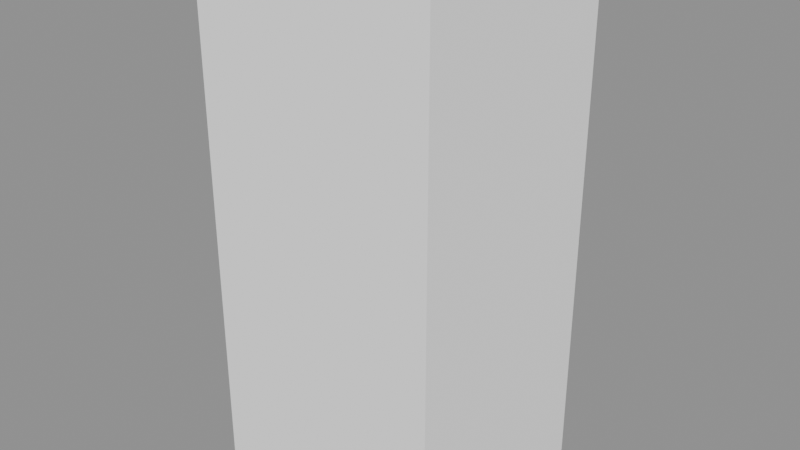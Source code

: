 # Source: background_part_019_v0.1.blend  (saved by Blender 5.2.45; exported with 4.5.12 LTS)
import bpy
from mathutils import Matrix  # noqa: F401  (used for matrix-valued properties, if any)

bpy.ops.wm.read_factory_settings(use_empty=True)
scene = bpy.context.scene
scene.name = 'Scene'

# ---- collections
col_background_part_019 = bpy.data.collections.new('background_part_019'); scene.collection.children.link(col_background_part_019)

# ---- materials (node trees are filled in below, after node groups)
mat_runtime___1__true__false__false__false = bpy.data.materials.new('Runtime_(-1, True, False, False, False)')

# ---- material node trees
mat_runtime___1__true__false__false__false.use_nodes = True; mat_runtime___1__true__false__false__false.node_tree.nodes.clear()
_N = mat_runtime___1__true__false__false__false.node_tree.nodes; _L = mat_runtime___1__true__false__false__false.node_tree.links
n0 = _N.new('ShaderNodeBsdfPrincipled'); n0.name = 'Principled BSDF'; n0.location = (-200, 100)
n0.inputs[2].default_value = 0.96
n0.inputs[10].default_value = 0.005
n1 = _N.new('ShaderNodeOutputMaterial'); n1.name = 'Material Output'; n1.location = (200, 100)
n2 = _N.new('ShaderNodeVertexColor'); n2.name = 'Color Attribute'; n2.location = (0, 0)
n2.layer_name = 'RuntimeColor'
n3 = _N.new('ShaderNodeObjectInfo'); n3.name = 'Object Info'; n3.location = (0, 0)
n4 = _N.new('ShaderNodeMixRGB'); n4.name = 'Mix (Legacy)'; n4.location = (0, 0)
n4.blend_type = 'MULTIPLY'
n4.inputs[0].default_value = 1.0
_L.new(n0.outputs[0], n1.inputs[0])
_L.new(n2.outputs[0], n4.inputs[1])
_L.new(n3.outputs[1], n4.inputs[2])
_L.new(n4.outputs[0], n0.inputs[0])
n1.is_active_output = True

# ---- meshes
me_runtimegeometry_840 = bpy.data.meshes.new('RuntimeGeometry_840')
me_runtimegeometry_840.from_pydata([(2.3, -2.15, 5.0), (2.3, 2.15, 5.0), (2.3, -2.15, -5.0), (2.3, 2.15, -5.0), (-2.3, 2.15, 5.0), (-2.3, -2.15, 5.0), (-2.3, 2.15, -5.0), (-2.3, -2.15, -5.0), (-2.3, 2.15, 5.0), (2.3, 2.15, 5.0), (-2.3, -2.15, 5.0), (2.3, -2.15, 5.0), (-2.3, -2.15, -5.0), (2.3, -2.15, -5.0), (-2.3, 2.15, -5.0), (2.3, 2.15, -5.0), (-2.3, -2.15, 5.0), (2.3, -2.15, 5.0), (-2.3, -2.15, -5.0), (2.3, -2.15, -5.0), (2.3, 2.15, 5.0), (-2.3, 2.15, 5.0), (2.3, 2.15, -5.0), (-2.3, 2.15, -5.0)], [], [(0, 2, 1), (2, 3, 1), (4, 6, 5), (6, 7, 5), (8, 10, 9), (10, 11, 9), (12, 14, 13), (14, 15, 13), (16, 18, 17), (18, 19, 17), (20, 22, 21), (22, 23, 21)])
_uv = me_runtimegeometry_840.uv_layers.new(name='RuntimeUV')
_uv.uv.foreach_set('vector', [0.0, 1.0, 0.0, 0.0, 1.0, 1.0, 0.0, 0.0, 1.0, 0.0, 1.0, 1.0, 0.0, 1.0, 0.0, 0.0, 1.0, 1.0, 0.0, 0.0, 1.0, 0.0, 1.0, 1.0, 0.0, 1.0, 0.0, 0.0, 1.0, 1.0, 0.0, 0.0, 1.0, 0.0, 1.0, 1.0, 0.0, 1.0, 0.0, 0.0, 1.0, 1.0, 0.0, 0.0, 1.0, 0.0, 1.0, 1.0, 0.0, 1.0, 0.0, 0.0, 1.0, 1.0, 0.0, 0.0, 1.0, 0.0, 1.0, 1.0, 0.0, 1.0, 0.0, 0.0, 1.0, 1.0, 0.0, 0.0, 1.0, 0.0, 1.0, 1.0])
_ca = me_runtimegeometry_840.color_attributes.new('RuntimeColor', 'FLOAT_COLOR', 'POINT')
_ca.data.foreach_set('color', [1.0, 1.0, 1.0, 1.0, 1.0, 1.0, 1.0, 1.0, 1.0, 1.0, 1.0, 1.0, 1.0, 1.0, 1.0, 1.0, 1.0, 1.0, 1.0, 1.0, 1.0, 1.0, 1.0, 1.0, 1.0, 1.0, 1.0, 1.0, 1.0, 1.0, 1.0, 1.0, 1.0, 1.0, 1.0, 1.0, 1.0, 1.0, 1.0, 1.0, 1.0, 1.0, 1.0, 1.0, 1.0, 1.0, 1.0, 1.0, 1.0, 1.0, 1.0, 1.0, 1.0, 1.0, 1.0, 1.0, 1.0, 1.0, 1.0, 1.0, 1.0, 1.0, 1.0, 1.0, 1.0, 1.0, 1.0, 1.0, 1.0, 1.0, 1.0, 1.0, 1.0, 1.0, 1.0, 1.0, 1.0, 1.0, 1.0, 1.0, 1.0, 1.0, 1.0, 1.0, 1.0, 1.0, 1.0, 1.0, 1.0, 1.0, 1.0, 1.0, 1.0, 1.0, 1.0, 1.0])
me_runtimegeometry_840.materials.append(mat_runtime___1__true__false__false__false)
me_runtimegeometry_840.update()
me_runtimegeometry_840.normals_split_custom_set([tuple(v) for v in zip(*[iter([1.0, 0.0, 0.0, 1.0, 0.0, 0.0, 1.0, 0.0, 0.0, 1.0, 0.0, 0.0, 1.0, 0.0, 0.0, 1.0, 0.0, 0.0, -1.0, 0.0, 0.0, -1.0, 0.0, 0.0, -1.0, 0.0, 0.0, -1.0, 0.0, 0.0, -1.0, 0.0, 0.0, -1.0, 0.0, 0.0, 0.0, 0.0, 1.0, 0.0, 0.0, 1.0, 0.0, 0.0, 1.0, 0.0, 0.0, 1.0, 0.0, 0.0, 1.0, 0.0, 0.0, 1.0, 0.0, 0.0, -1.0, 0.0, 0.0, -1.0, 0.0, 0.0, -1.0, 0.0, 0.0, -1.0, 0.0, 0.0, -1.0, 0.0, 0.0, -1.0, 0.0, -1.0, 0.0, 0.0, -1.0, 0.0, 0.0, -1.0, 0.0, 0.0, -1.0, 0.0, 0.0, -1.0, 0.0, 0.0, -1.0, 0.0, 0.0, 1.0, 0.0, 0.0, 1.0, 0.0, 0.0, 1.0, 0.0, 0.0, 1.0, 0.0, 0.0, 1.0, 0.0, 0.0, 1.0, 0.0])] * 3)])

# ---- objects
ob_geometry = bpy.data.objects.new('Geometry', me_runtimegeometry_840)
ob_reference_root__keep_pivot = bpy.data.objects.new('REFERENCE_ROOT__KEEP_PIVOT', None)

# ---- transforms, parenting, visibility, modifiers, constraints
ob_geometry.parent = ob_reference_root__keep_pivot
ob_geometry.location = (0.0, 0.0, 0.0)
ob_geometry.material_slots[0].link = 'OBJECT'; ob_geometry.material_slots[0].material = mat_runtime___1__true__false__false__false
ob_reference_root__keep_pivot.location = (0.0, 0.0, 0.0)

# ---- collection membership
col_background_part_019.objects.link(ob_geometry)
col_background_part_019.objects.link(ob_reference_root__keep_pivot)

# ---- scene / render settings (as saved in the file)
scene.frame_start = 1; scene.frame_end = 250; scene.frame_set(1)
scene.render.engine = 'BLENDER_EEVEE_NEXT'
scene.render.bake_bias = 0.0
scene.render.bake_samples = 0
scene.render.compositor_device = 'GPU'
scene.eevee.use_volume_custom_range = False
scene.eevee.fast_gi_thickness_near = 0.1
scene.eevee.fast_gi_thickness_far = 0.0
scene.eevee.ray_tracing_options.screen_trace_thickness = 0.1
bpy.context.view_layer.update()

# ---- added for rendering (the .blend has no active camera and no usable light): camera, sun + grey world if the file has none
cam_auto = bpy.data.cameras.new('AutoCamera')
cam_auto.lens = 50.0
cam_auto.sensor_width = 36.0
cam_auto.clip_end = 1000.0
ob_auto_camera = bpy.data.objects.new('AutoCamera', cam_auto)
scene.collection.objects.link(ob_auto_camera)
ob_auto_camera.location = (10.9337, -13.1205, 8.74697)
ob_auto_camera.rotation_euler = (1.09748, -7.21219e-08, 0.694738)
scene.camera = ob_auto_camera
light_auto_sun = bpy.data.lights.new('AutoSun', 'SUN')
light_auto_sun.energy = 3.0
light_auto_sun.angle = 0.0523599
ob_auto_sun = bpy.data.objects.new('AutoSun', light_auto_sun)
scene.collection.objects.link(ob_auto_sun)
ob_auto_sun.rotation_euler = (0.872665, 0.174533, 0.523599)
if scene.world is None:
    world_auto = bpy.data.worlds.new('AutoWorld')
    world_auto.color = (0.3, 0.3, 0.3)
    scene.world = world_auto
bpy.context.view_layer.update()
